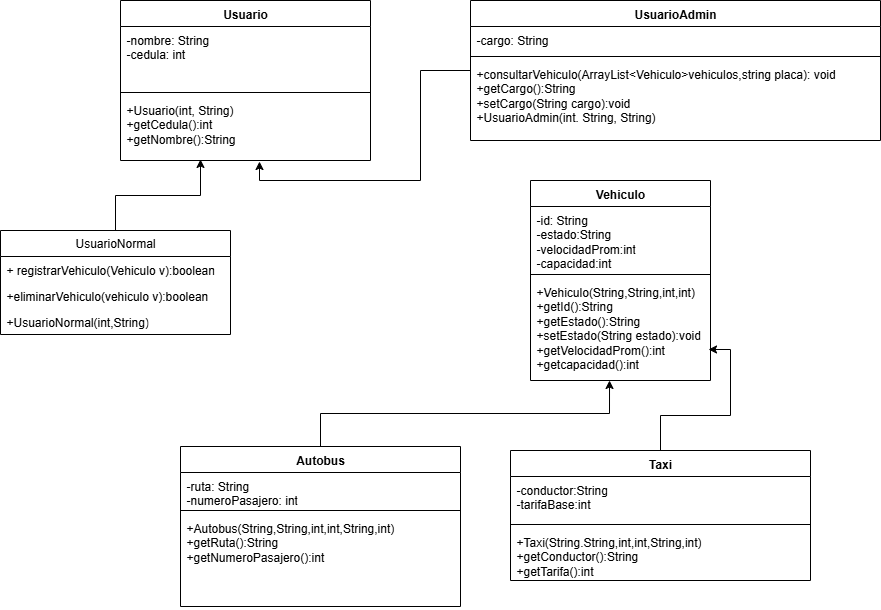

The diagram above was exported from draw.io. Its source (the exported page's mxGraphModel, read from the mxfile embedded in the PNG):
<mxGraphModel dx="2253" dy="1946" grid="1" gridSize="10" guides="1" tooltips="1" connect="1" arrows="1" fold="1" page="1" pageScale="1" pageWidth="827" pageHeight="1169" math="0" shadow="0">
  <root>
    <mxCell id="0" />
    <mxCell id="1" parent="0" />
    <mxCell id="6kmnVswpcJo0Y-rNtMus-21" style="edgeStyle=orthogonalEdgeStyle;rounded=0;orthogonalLoop=1;jettySize=auto;html=1;entryX=0.556;entryY=1.016;entryDx=0;entryDy=0;entryPerimeter=0;" parent="1" source="6kmnVswpcJo0Y-rNtMus-5" target="6kmnVswpcJo0Y-rNtMus-19" edge="1">
      <mxGeometry relative="1" as="geometry">
        <mxPoint x="50" y="-930" as="targetPoint" />
      </mxGeometry>
    </mxCell>
    <mxCell id="6kmnVswpcJo0Y-rNtMus-5" value="UsuarioAdmin" style="swimlane;fontStyle=1;align=center;verticalAlign=top;childLayout=stackLayout;horizontal=1;startSize=26;horizontalStack=0;resizeParent=1;resizeParentMax=0;resizeLast=0;collapsible=1;marginBottom=0;whiteSpace=wrap;html=1;" parent="1" vertex="1">
      <mxGeometry x="250" y="-1110" width="410" height="140" as="geometry">
        <mxRectangle x="360" y="-40" width="120" height="30" as="alternateBounds" />
      </mxGeometry>
    </mxCell>
    <mxCell id="6kmnVswpcJo0Y-rNtMus-6" value="-cargo: String" style="text;strokeColor=none;fillColor=none;align=left;verticalAlign=top;spacingLeft=4;spacingRight=4;overflow=hidden;rotatable=0;points=[[0,0.5],[1,0.5]];portConstraint=eastwest;whiteSpace=wrap;html=1;" parent="6kmnVswpcJo0Y-rNtMus-5" vertex="1">
      <mxGeometry y="26" width="410" height="26" as="geometry" />
    </mxCell>
    <mxCell id="6kmnVswpcJo0Y-rNtMus-7" value="" style="line;strokeWidth=1;fillColor=none;align=left;verticalAlign=middle;spacingTop=-1;spacingLeft=3;spacingRight=3;rotatable=0;labelPosition=right;points=[];portConstraint=eastwest;strokeColor=inherit;" parent="6kmnVswpcJo0Y-rNtMus-5" vertex="1">
      <mxGeometry y="52" width="410" height="8" as="geometry" />
    </mxCell>
    <mxCell id="6kmnVswpcJo0Y-rNtMus-8" value="+consultarVehiculo(ArrayList&amp;lt;Vehiculo&amp;gt;vehiculos,string placa): void&lt;div&gt;+getCargo():String&lt;/div&gt;&lt;div&gt;+setCargo(String cargo):void&lt;/div&gt;&lt;div&gt;+UsuarioAdmin(int. String, String)&lt;/div&gt;" style="text;strokeColor=none;fillColor=none;align=left;verticalAlign=top;spacingLeft=4;spacingRight=4;overflow=hidden;rotatable=0;points=[[0,0.5],[1,0.5]];portConstraint=eastwest;whiteSpace=wrap;html=1;" parent="6kmnVswpcJo0Y-rNtMus-5" vertex="1">
      <mxGeometry y="60" width="410" height="80" as="geometry" />
    </mxCell>
    <mxCell id="6kmnVswpcJo0Y-rNtMus-16" value="Usuario" style="swimlane;fontStyle=1;align=center;verticalAlign=top;childLayout=stackLayout;horizontal=1;startSize=26;horizontalStack=0;resizeParent=1;resizeParentMax=0;resizeLast=0;collapsible=1;marginBottom=0;whiteSpace=wrap;html=1;" parent="1" vertex="1">
      <mxGeometry x="-100" y="-1110" width="250" height="160" as="geometry">
        <mxRectangle x="210" y="-310" width="80" height="30" as="alternateBounds" />
      </mxGeometry>
    </mxCell>
    <mxCell id="6kmnVswpcJo0Y-rNtMus-17" value="-nombre: String&lt;div&gt;&lt;div&gt;-cedula: int&lt;/div&gt;&lt;div&gt;&lt;br&gt;&lt;/div&gt;&lt;/div&gt;" style="text;strokeColor=none;fillColor=none;align=left;verticalAlign=top;spacingLeft=4;spacingRight=4;overflow=hidden;rotatable=0;points=[[0,0.5],[1,0.5]];portConstraint=eastwest;whiteSpace=wrap;html=1;" parent="6kmnVswpcJo0Y-rNtMus-16" vertex="1">
      <mxGeometry y="26" width="250" height="62" as="geometry" />
    </mxCell>
    <mxCell id="6kmnVswpcJo0Y-rNtMus-18" value="" style="line;strokeWidth=1;fillColor=none;align=left;verticalAlign=middle;spacingTop=-1;spacingLeft=3;spacingRight=3;rotatable=0;labelPosition=right;points=[];portConstraint=eastwest;strokeColor=inherit;" parent="6kmnVswpcJo0Y-rNtMus-16" vertex="1">
      <mxGeometry y="88" width="250" height="8" as="geometry" />
    </mxCell>
    <mxCell id="6kmnVswpcJo0Y-rNtMus-19" value="+Usuario(int, String)&lt;div&gt;+getCedula():int&lt;/div&gt;&lt;div&gt;+getNombre():String&lt;/div&gt;&lt;div&gt;&lt;br&gt;&lt;/div&gt;" style="text;strokeColor=none;fillColor=none;align=left;verticalAlign=top;spacingLeft=4;spacingRight=4;overflow=hidden;rotatable=0;points=[[0,0.5],[1,0.5]];portConstraint=eastwest;whiteSpace=wrap;html=1;" parent="6kmnVswpcJo0Y-rNtMus-16" vertex="1">
      <mxGeometry y="96" width="250" height="64" as="geometry" />
    </mxCell>
    <mxCell id="6kmnVswpcJo0Y-rNtMus-33" value="" style="edgeStyle=orthogonalEdgeStyle;rounded=0;orthogonalLoop=1;jettySize=auto;html=1;entryX=0.32;entryY=0.984;entryDx=0;entryDy=0;entryPerimeter=0;" parent="1" source="6kmnVswpcJo0Y-rNtMus-22" target="6kmnVswpcJo0Y-rNtMus-19" edge="1">
      <mxGeometry relative="1" as="geometry">
        <mxPoint x="-20" y="-920" as="targetPoint" />
      </mxGeometry>
    </mxCell>
    <mxCell id="6kmnVswpcJo0Y-rNtMus-22" value="UsuarioNormal" style="swimlane;fontStyle=0;childLayout=stackLayout;horizontal=1;startSize=26;fillColor=none;horizontalStack=0;resizeParent=1;resizeParentMax=0;resizeLast=0;collapsible=1;marginBottom=0;whiteSpace=wrap;html=1;" parent="1" vertex="1">
      <mxGeometry x="-220" y="-880" width="230" height="104" as="geometry" />
    </mxCell>
    <mxCell id="6kmnVswpcJo0Y-rNtMus-23" value="+ registrarVehiculo(Vehiculo v):boolean" style="text;strokeColor=none;fillColor=none;align=left;verticalAlign=top;spacingLeft=4;spacingRight=4;overflow=hidden;rotatable=0;points=[[0,0.5],[1,0.5]];portConstraint=eastwest;whiteSpace=wrap;html=1;" parent="6kmnVswpcJo0Y-rNtMus-22" vertex="1">
      <mxGeometry y="26" width="230" height="26" as="geometry" />
    </mxCell>
    <mxCell id="6kmnVswpcJo0Y-rNtMus-24" value="+eliminarVehiculo(vehiculo v):boolean" style="text;strokeColor=none;fillColor=none;align=left;verticalAlign=top;spacingLeft=4;spacingRight=4;overflow=hidden;rotatable=0;points=[[0,0.5],[1,0.5]];portConstraint=eastwest;whiteSpace=wrap;html=1;" parent="6kmnVswpcJo0Y-rNtMus-22" vertex="1">
      <mxGeometry y="52" width="230" height="26" as="geometry" />
    </mxCell>
    <mxCell id="6kmnVswpcJo0Y-rNtMus-25" value="+UsuarioNormal(int,String)" style="text;strokeColor=none;fillColor=none;align=left;verticalAlign=top;spacingLeft=4;spacingRight=4;overflow=hidden;rotatable=0;points=[[0,0.5],[1,0.5]];portConstraint=eastwest;whiteSpace=wrap;html=1;" parent="6kmnVswpcJo0Y-rNtMus-22" vertex="1">
      <mxGeometry y="78" width="230" height="26" as="geometry" />
    </mxCell>
    <mxCell id="6kmnVswpcJo0Y-rNtMus-36" value="Vehiculo" style="swimlane;fontStyle=1;align=center;verticalAlign=top;childLayout=stackLayout;horizontal=1;startSize=26;horizontalStack=0;resizeParent=1;resizeParentMax=0;resizeLast=0;collapsible=1;marginBottom=0;whiteSpace=wrap;html=1;" parent="1" vertex="1">
      <mxGeometry x="310" y="-930" width="180" height="200" as="geometry" />
    </mxCell>
    <mxCell id="6kmnVswpcJo0Y-rNtMus-37" value="-id: String&lt;div&gt;-estado:String&lt;/div&gt;&lt;div&gt;-velocidadProm:int&lt;/div&gt;&lt;div&gt;-capacidad:int&lt;/div&gt;" style="text;strokeColor=none;fillColor=none;align=left;verticalAlign=top;spacingLeft=4;spacingRight=4;overflow=hidden;rotatable=0;points=[[0,0.5],[1,0.5]];portConstraint=eastwest;whiteSpace=wrap;html=1;" parent="6kmnVswpcJo0Y-rNtMus-36" vertex="1">
      <mxGeometry y="26" width="180" height="64" as="geometry" />
    </mxCell>
    <mxCell id="6kmnVswpcJo0Y-rNtMus-38" value="" style="line;strokeWidth=1;fillColor=none;align=left;verticalAlign=middle;spacingTop=-1;spacingLeft=3;spacingRight=3;rotatable=0;labelPosition=right;points=[];portConstraint=eastwest;strokeColor=inherit;" parent="6kmnVswpcJo0Y-rNtMus-36" vertex="1">
      <mxGeometry y="90" width="180" height="8" as="geometry" />
    </mxCell>
    <mxCell id="6kmnVswpcJo0Y-rNtMus-39" value="+Vehiculo(String,String,int,int)&lt;div&gt;+getId():String&lt;/div&gt;&lt;div&gt;+getEstado():String&lt;/div&gt;&lt;div&gt;+setEstado(String estado):void&lt;/div&gt;&lt;div&gt;+getVelocidadProm():int&lt;/div&gt;&lt;div&gt;+getcapacidad():int&lt;/div&gt;&lt;div&gt;&lt;br&gt;&lt;/div&gt;" style="text;strokeColor=none;fillColor=none;align=left;verticalAlign=top;spacingLeft=4;spacingRight=4;overflow=hidden;rotatable=0;points=[[0,0.5],[1,0.5]];portConstraint=eastwest;whiteSpace=wrap;html=1;" parent="6kmnVswpcJo0Y-rNtMus-36" vertex="1">
      <mxGeometry y="98" width="180" height="102" as="geometry" />
    </mxCell>
    <mxCell id="6kmnVswpcJo0Y-rNtMus-44" value="A&lt;span style=&quot;background-color: transparent; color: light-dark(rgb(0, 0, 0), rgb(255, 255, 255));&quot;&gt;utobus&lt;/span&gt;" style="swimlane;fontStyle=1;align=center;verticalAlign=top;childLayout=stackLayout;horizontal=1;startSize=26;horizontalStack=0;resizeParent=1;resizeParentMax=0;resizeLast=0;collapsible=1;marginBottom=0;whiteSpace=wrap;html=1;" parent="1" vertex="1">
      <mxGeometry x="-40" y="-664" width="280" height="160" as="geometry" />
    </mxCell>
    <mxCell id="6kmnVswpcJo0Y-rNtMus-45" value="-ruta: String&lt;div&gt;-numeroPasajero: int&lt;/div&gt;" style="text;strokeColor=none;fillColor=none;align=left;verticalAlign=top;spacingLeft=4;spacingRight=4;overflow=hidden;rotatable=0;points=[[0,0.5],[1,0.5]];portConstraint=eastwest;whiteSpace=wrap;html=1;" parent="6kmnVswpcJo0Y-rNtMus-44" vertex="1">
      <mxGeometry y="26" width="280" height="34" as="geometry" />
    </mxCell>
    <mxCell id="6kmnVswpcJo0Y-rNtMus-46" value="" style="line;strokeWidth=1;fillColor=none;align=left;verticalAlign=middle;spacingTop=-1;spacingLeft=3;spacingRight=3;rotatable=0;labelPosition=right;points=[];portConstraint=eastwest;strokeColor=inherit;" parent="6kmnVswpcJo0Y-rNtMus-44" vertex="1">
      <mxGeometry y="60" width="280" height="8" as="geometry" />
    </mxCell>
    <mxCell id="6kmnVswpcJo0Y-rNtMus-47" value="+Autobus(String,String,int,int,String,int)&lt;div&gt;+getRuta():String&lt;/div&gt;&lt;div&gt;+getNumeroPasajero():int&lt;/div&gt;" style="text;strokeColor=none;fillColor=none;align=left;verticalAlign=top;spacingLeft=4;spacingRight=4;overflow=hidden;rotatable=0;points=[[0,0.5],[1,0.5]];portConstraint=eastwest;whiteSpace=wrap;html=1;" parent="6kmnVswpcJo0Y-rNtMus-44" vertex="1">
      <mxGeometry y="68" width="280" height="92" as="geometry" />
    </mxCell>
    <mxCell id="6kmnVswpcJo0Y-rNtMus-49" style="edgeStyle=orthogonalEdgeStyle;rounded=0;orthogonalLoop=1;jettySize=auto;html=1;entryX=0.439;entryY=1;entryDx=0;entryDy=0;entryPerimeter=0;" parent="1" source="6kmnVswpcJo0Y-rNtMus-44" target="6kmnVswpcJo0Y-rNtMus-39" edge="1">
      <mxGeometry relative="1" as="geometry" />
    </mxCell>
    <mxCell id="6kmnVswpcJo0Y-rNtMus-50" value="Taxi&lt;div&gt;&lt;br&gt;&lt;/div&gt;" style="swimlane;fontStyle=1;align=center;verticalAlign=top;childLayout=stackLayout;horizontal=1;startSize=26;horizontalStack=0;resizeParent=1;resizeParentMax=0;resizeLast=0;collapsible=1;marginBottom=0;whiteSpace=wrap;html=1;" parent="1" vertex="1">
      <mxGeometry x="290" y="-660" width="300" height="130" as="geometry" />
    </mxCell>
    <mxCell id="6kmnVswpcJo0Y-rNtMus-51" value="-conductor:String&lt;div&gt;-tarifaBase:int&lt;/div&gt;" style="text;strokeColor=none;fillColor=none;align=left;verticalAlign=top;spacingLeft=4;spacingRight=4;overflow=hidden;rotatable=0;points=[[0,0.5],[1,0.5]];portConstraint=eastwest;whiteSpace=wrap;html=1;" parent="6kmnVswpcJo0Y-rNtMus-50" vertex="1">
      <mxGeometry y="26" width="300" height="44" as="geometry" />
    </mxCell>
    <mxCell id="6kmnVswpcJo0Y-rNtMus-52" value="" style="line;strokeWidth=1;fillColor=none;align=left;verticalAlign=middle;spacingTop=-1;spacingLeft=3;spacingRight=3;rotatable=0;labelPosition=right;points=[];portConstraint=eastwest;strokeColor=inherit;" parent="6kmnVswpcJo0Y-rNtMus-50" vertex="1">
      <mxGeometry y="70" width="300" height="8" as="geometry" />
    </mxCell>
    <mxCell id="6kmnVswpcJo0Y-rNtMus-53" value="+Taxi(String.String,int,int,String,int)&lt;div&gt;+getConductor():String&lt;/div&gt;&lt;div&gt;+getTarifa():int&lt;/div&gt;&lt;div&gt;&lt;br&gt;&lt;/div&gt;" style="text;strokeColor=none;fillColor=none;align=left;verticalAlign=top;spacingLeft=4;spacingRight=4;overflow=hidden;rotatable=0;points=[[0,0.5],[1,0.5]];portConstraint=eastwest;whiteSpace=wrap;html=1;" parent="6kmnVswpcJo0Y-rNtMus-50" vertex="1">
      <mxGeometry y="78" width="300" height="52" as="geometry" />
    </mxCell>
    <mxCell id="6kmnVswpcJo0Y-rNtMus-54" style="edgeStyle=orthogonalEdgeStyle;rounded=0;orthogonalLoop=1;jettySize=auto;html=1;entryX=0.989;entryY=0.696;entryDx=0;entryDy=0;entryPerimeter=0;" parent="1" source="6kmnVswpcJo0Y-rNtMus-50" target="6kmnVswpcJo0Y-rNtMus-39" edge="1">
      <mxGeometry relative="1" as="geometry" />
    </mxCell>
  </root>
</mxGraphModel>